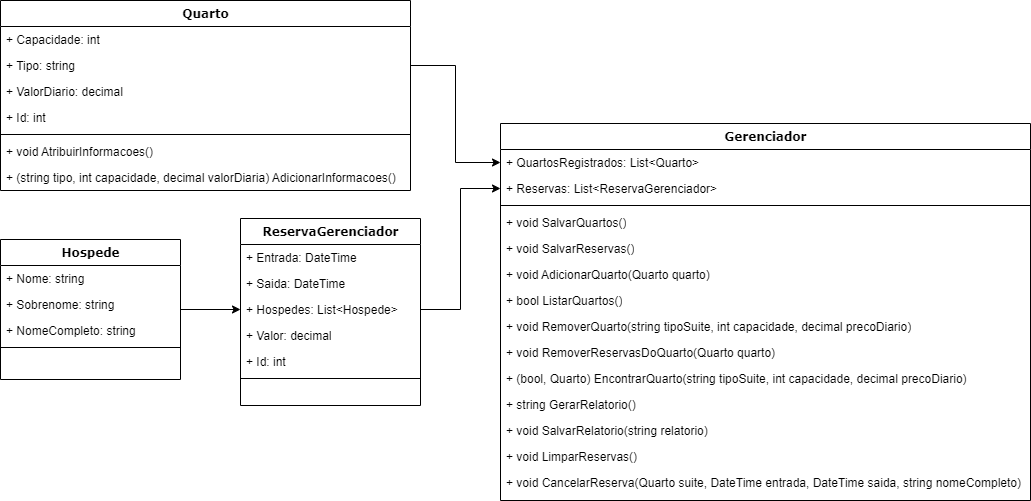

The diagram above was exported from draw.io. Its source (the exported page's mxGraphModel, read from the mxfile embedded in the PNG):
<mxGraphModel dx="2282" dy="1464" grid="1" gridSize="10" guides="1" tooltips="1" connect="1" arrows="1" fold="1" page="1" pageScale="1" pageWidth="1100" pageHeight="850" background="none" math="0" shadow="0">
  <root>
    <mxCell id="0" />
    <mxCell id="1" parent="0" />
    <mxCell id="78961159f06e98e8-17" value="Gerenciador" style="swimlane;html=1;fontStyle=1;align=center;verticalAlign=top;childLayout=stackLayout;horizontal=1;startSize=26;horizontalStack=0;resizeParent=1;resizeLast=0;collapsible=1;marginBottom=0;swimlaneFillColor=#ffffff;rounded=0;shadow=0;comic=0;labelBackgroundColor=none;strokeWidth=1;fillColor=none;fontFamily=Verdana;fontSize=12" parent="1" vertex="1">
      <mxGeometry x="90" y="83" width="530" height="377" as="geometry" />
    </mxCell>
    <mxCell id="78961159f06e98e8-21" value="+ QuartosRegistrados: List&amp;lt;Quarto&amp;gt;" style="text;html=1;strokeColor=none;fillColor=none;align=left;verticalAlign=top;spacingLeft=4;spacingRight=4;whiteSpace=wrap;overflow=hidden;rotatable=0;points=[[0,0.5],[1,0.5]];portConstraint=eastwest;" parent="78961159f06e98e8-17" vertex="1">
      <mxGeometry y="26" width="530" height="26" as="geometry" />
    </mxCell>
    <mxCell id="78961159f06e98e8-23" value="+ Reservas: List&amp;lt;ReservaGerenciador&amp;gt;" style="text;html=1;strokeColor=none;fillColor=none;align=left;verticalAlign=top;spacingLeft=4;spacingRight=4;whiteSpace=wrap;overflow=hidden;rotatable=0;points=[[0,0.5],[1,0.5]];portConstraint=eastwest;" parent="78961159f06e98e8-17" vertex="1">
      <mxGeometry y="52" width="530" height="26" as="geometry" />
    </mxCell>
    <mxCell id="78961159f06e98e8-19" value="" style="line;html=1;strokeWidth=1;fillColor=none;align=left;verticalAlign=middle;spacingTop=-1;spacingLeft=3;spacingRight=3;rotatable=0;labelPosition=right;points=[];portConstraint=eastwest;" parent="78961159f06e98e8-17" vertex="1">
      <mxGeometry y="78" width="530" height="8" as="geometry" />
    </mxCell>
    <mxCell id="78961159f06e98e8-20" value="+ void SalvarQuartos()" style="text;html=1;strokeColor=none;fillColor=none;align=left;verticalAlign=top;spacingLeft=4;spacingRight=4;whiteSpace=wrap;overflow=hidden;rotatable=0;points=[[0,0.5],[1,0.5]];portConstraint=eastwest;" parent="78961159f06e98e8-17" vertex="1">
      <mxGeometry y="86" width="530" height="26" as="geometry" />
    </mxCell>
    <mxCell id="78961159f06e98e8-27" value="+ void SalvarReservas()" style="text;html=1;strokeColor=none;fillColor=none;align=left;verticalAlign=top;spacingLeft=4;spacingRight=4;whiteSpace=wrap;overflow=hidden;rotatable=0;points=[[0,0.5],[1,0.5]];portConstraint=eastwest;" parent="78961159f06e98e8-17" vertex="1">
      <mxGeometry y="112" width="530" height="26" as="geometry" />
    </mxCell>
    <mxCell id="ueBXC0EwCFNE-g0lte6G-1" value="+ void AdicionarQuarto(Quarto quarto)" style="text;html=1;strokeColor=none;fillColor=none;align=left;verticalAlign=top;spacingLeft=4;spacingRight=4;whiteSpace=wrap;overflow=hidden;rotatable=0;points=[[0,0.5],[1,0.5]];portConstraint=eastwest;" vertex="1" parent="78961159f06e98e8-17">
      <mxGeometry y="138" width="530" height="26" as="geometry" />
    </mxCell>
    <mxCell id="ueBXC0EwCFNE-g0lte6G-2" value="+ bool ListarQuartos()" style="text;html=1;strokeColor=none;fillColor=none;align=left;verticalAlign=top;spacingLeft=4;spacingRight=4;whiteSpace=wrap;overflow=hidden;rotatable=0;points=[[0,0.5],[1,0.5]];portConstraint=eastwest;" vertex="1" parent="78961159f06e98e8-17">
      <mxGeometry y="164" width="530" height="26" as="geometry" />
    </mxCell>
    <mxCell id="ueBXC0EwCFNE-g0lte6G-3" value="+ void RemoverQuarto(string tipoSuite, int capacidade, decimal precoDiario)" style="text;html=1;strokeColor=none;fillColor=none;align=left;verticalAlign=top;spacingLeft=4;spacingRight=4;whiteSpace=wrap;overflow=hidden;rotatable=0;points=[[0,0.5],[1,0.5]];portConstraint=eastwest;" vertex="1" parent="78961159f06e98e8-17">
      <mxGeometry y="190" width="530" height="26" as="geometry" />
    </mxCell>
    <mxCell id="ueBXC0EwCFNE-g0lte6G-4" value="+ void RemoverReservasDoQuarto(Quarto quarto)" style="text;html=1;strokeColor=none;fillColor=none;align=left;verticalAlign=top;spacingLeft=4;spacingRight=4;whiteSpace=wrap;overflow=hidden;rotatable=0;points=[[0,0.5],[1,0.5]];portConstraint=eastwest;" vertex="1" parent="78961159f06e98e8-17">
      <mxGeometry y="216" width="530" height="26" as="geometry" />
    </mxCell>
    <mxCell id="ueBXC0EwCFNE-g0lte6G-5" value="+ (bool, Quarto) EncontrarQuarto(string tipoSuite, int capacidade, decimal precoDiario)" style="text;html=1;strokeColor=none;fillColor=none;align=left;verticalAlign=top;spacingLeft=4;spacingRight=4;whiteSpace=wrap;overflow=hidden;rotatable=0;points=[[0,0.5],[1,0.5]];portConstraint=eastwest;" vertex="1" parent="78961159f06e98e8-17">
      <mxGeometry y="242" width="530" height="26" as="geometry" />
    </mxCell>
    <mxCell id="ueBXC0EwCFNE-g0lte6G-6" value="+ string GerarRelatorio()" style="text;html=1;strokeColor=none;fillColor=none;align=left;verticalAlign=top;spacingLeft=4;spacingRight=4;whiteSpace=wrap;overflow=hidden;rotatable=0;points=[[0,0.5],[1,0.5]];portConstraint=eastwest;" vertex="1" parent="78961159f06e98e8-17">
      <mxGeometry y="268" width="530" height="26" as="geometry" />
    </mxCell>
    <mxCell id="ueBXC0EwCFNE-g0lte6G-7" value="+ void SalvarRelatorio(string relatorio)" style="text;html=1;strokeColor=none;fillColor=none;align=left;verticalAlign=top;spacingLeft=4;spacingRight=4;whiteSpace=wrap;overflow=hidden;rotatable=0;points=[[0,0.5],[1,0.5]];portConstraint=eastwest;" vertex="1" parent="78961159f06e98e8-17">
      <mxGeometry y="294" width="530" height="26" as="geometry" />
    </mxCell>
    <mxCell id="ueBXC0EwCFNE-g0lte6G-8" value="+ void LimparReservas()" style="text;html=1;strokeColor=none;fillColor=none;align=left;verticalAlign=top;spacingLeft=4;spacingRight=4;whiteSpace=wrap;overflow=hidden;rotatable=0;points=[[0,0.5],[1,0.5]];portConstraint=eastwest;" vertex="1" parent="78961159f06e98e8-17">
      <mxGeometry y="320" width="530" height="26" as="geometry" />
    </mxCell>
    <mxCell id="ueBXC0EwCFNE-g0lte6G-9" value="+ void CancelarReserva(Quarto suite, DateTime entrada, DateTime saida, string nomeCompleto)" style="text;html=1;strokeColor=none;fillColor=none;align=left;verticalAlign=top;spacingLeft=4;spacingRight=4;whiteSpace=wrap;overflow=hidden;rotatable=0;points=[[0,0.5],[1,0.5]];portConstraint=eastwest;" vertex="1" parent="78961159f06e98e8-17">
      <mxGeometry y="346" width="530" height="26" as="geometry" />
    </mxCell>
    <mxCell id="ueBXC0EwCFNE-g0lte6G-11" value="ReservaGerenciador" style="swimlane;html=1;fontStyle=1;align=center;verticalAlign=top;childLayout=stackLayout;horizontal=1;startSize=26;horizontalStack=0;resizeParent=1;resizeLast=0;collapsible=1;marginBottom=0;swimlaneFillColor=#ffffff;rounded=0;shadow=0;comic=0;labelBackgroundColor=none;strokeWidth=1;fillColor=none;fontFamily=Verdana;fontSize=12" vertex="1" parent="1">
      <mxGeometry x="-170" y="178" width="180" height="187" as="geometry" />
    </mxCell>
    <mxCell id="ueBXC0EwCFNE-g0lte6G-12" value="+ Entrada: DateTime" style="text;html=1;strokeColor=none;fillColor=none;align=left;verticalAlign=top;spacingLeft=4;spacingRight=4;whiteSpace=wrap;overflow=hidden;rotatable=0;points=[[0,0.5],[1,0.5]];portConstraint=eastwest;" vertex="1" parent="ueBXC0EwCFNE-g0lte6G-11">
      <mxGeometry y="26" width="180" height="26" as="geometry" />
    </mxCell>
    <mxCell id="ueBXC0EwCFNE-g0lte6G-13" value="+ Saida: DateTime" style="text;html=1;strokeColor=none;fillColor=none;align=left;verticalAlign=top;spacingLeft=4;spacingRight=4;whiteSpace=wrap;overflow=hidden;rotatable=0;points=[[0,0.5],[1,0.5]];portConstraint=eastwest;" vertex="1" parent="ueBXC0EwCFNE-g0lte6G-11">
      <mxGeometry y="52" width="180" height="26" as="geometry" />
    </mxCell>
    <mxCell id="ueBXC0EwCFNE-g0lte6G-26" value="+ Hospedes: List&amp;lt;Hospede&amp;gt;" style="text;html=1;strokeColor=none;fillColor=none;align=left;verticalAlign=top;spacingLeft=4;spacingRight=4;whiteSpace=wrap;overflow=hidden;rotatable=0;points=[[0,0.5],[1,0.5]];portConstraint=eastwest;" vertex="1" parent="ueBXC0EwCFNE-g0lte6G-11">
      <mxGeometry y="78" width="180" height="26" as="geometry" />
    </mxCell>
    <mxCell id="ueBXC0EwCFNE-g0lte6G-27" value="+ Valor: decimal" style="text;html=1;strokeColor=none;fillColor=none;align=left;verticalAlign=top;spacingLeft=4;spacingRight=4;whiteSpace=wrap;overflow=hidden;rotatable=0;points=[[0,0.5],[1,0.5]];portConstraint=eastwest;" vertex="1" parent="ueBXC0EwCFNE-g0lte6G-11">
      <mxGeometry y="104" width="180" height="26" as="geometry" />
    </mxCell>
    <mxCell id="ueBXC0EwCFNE-g0lte6G-28" value="+ Id: int" style="text;html=1;strokeColor=none;fillColor=none;align=left;verticalAlign=top;spacingLeft=4;spacingRight=4;whiteSpace=wrap;overflow=hidden;rotatable=0;points=[[0,0.5],[1,0.5]];portConstraint=eastwest;" vertex="1" parent="ueBXC0EwCFNE-g0lte6G-11">
      <mxGeometry y="130" width="180" height="26" as="geometry" />
    </mxCell>
    <mxCell id="ueBXC0EwCFNE-g0lte6G-14" value="" style="line;html=1;strokeWidth=1;fillColor=none;align=left;verticalAlign=middle;spacingTop=-1;spacingLeft=3;spacingRight=3;rotatable=0;labelPosition=right;points=[];portConstraint=eastwest;" vertex="1" parent="ueBXC0EwCFNE-g0lte6G-11">
      <mxGeometry y="156" width="180" height="8" as="geometry" />
    </mxCell>
    <mxCell id="ueBXC0EwCFNE-g0lte6G-29" style="edgeStyle=orthogonalEdgeStyle;rounded=0;orthogonalLoop=1;jettySize=auto;html=1;entryX=0;entryY=0.5;entryDx=0;entryDy=0;" edge="1" parent="1" source="ueBXC0EwCFNE-g0lte6G-26" target="78961159f06e98e8-23">
      <mxGeometry relative="1" as="geometry" />
    </mxCell>
    <mxCell id="ueBXC0EwCFNE-g0lte6G-30" value="Quarto" style="swimlane;html=1;fontStyle=1;align=center;verticalAlign=top;childLayout=stackLayout;horizontal=1;startSize=26;horizontalStack=0;resizeParent=1;resizeLast=0;collapsible=1;marginBottom=0;swimlaneFillColor=#ffffff;rounded=0;shadow=0;comic=0;labelBackgroundColor=none;strokeWidth=1;fillColor=none;fontFamily=Verdana;fontSize=12" vertex="1" parent="1">
      <mxGeometry x="-410" y="-40" width="410" height="190" as="geometry" />
    </mxCell>
    <mxCell id="ueBXC0EwCFNE-g0lte6G-31" value="+ Capacidade: int" style="text;html=1;strokeColor=none;fillColor=none;align=left;verticalAlign=top;spacingLeft=4;spacingRight=4;whiteSpace=wrap;overflow=hidden;rotatable=0;points=[[0,0.5],[1,0.5]];portConstraint=eastwest;" vertex="1" parent="ueBXC0EwCFNE-g0lte6G-30">
      <mxGeometry y="26" width="410" height="26" as="geometry" />
    </mxCell>
    <mxCell id="ueBXC0EwCFNE-g0lte6G-32" value="+ Tipo: string" style="text;html=1;strokeColor=none;fillColor=none;align=left;verticalAlign=top;spacingLeft=4;spacingRight=4;whiteSpace=wrap;overflow=hidden;rotatable=0;points=[[0,0.5],[1,0.5]];portConstraint=eastwest;" vertex="1" parent="ueBXC0EwCFNE-g0lte6G-30">
      <mxGeometry y="52" width="410" height="26" as="geometry" />
    </mxCell>
    <mxCell id="ueBXC0EwCFNE-g0lte6G-33" value="+ ValorDiario: decimal" style="text;html=1;strokeColor=none;fillColor=none;align=left;verticalAlign=top;spacingLeft=4;spacingRight=4;whiteSpace=wrap;overflow=hidden;rotatable=0;points=[[0,0.5],[1,0.5]];portConstraint=eastwest;" vertex="1" parent="ueBXC0EwCFNE-g0lte6G-30">
      <mxGeometry y="78" width="410" height="26" as="geometry" />
    </mxCell>
    <mxCell id="ueBXC0EwCFNE-g0lte6G-35" value="+ Id: int" style="text;html=1;strokeColor=none;fillColor=none;align=left;verticalAlign=top;spacingLeft=4;spacingRight=4;whiteSpace=wrap;overflow=hidden;rotatable=0;points=[[0,0.5],[1,0.5]];portConstraint=eastwest;" vertex="1" parent="ueBXC0EwCFNE-g0lte6G-30">
      <mxGeometry y="104" width="410" height="26" as="geometry" />
    </mxCell>
    <mxCell id="ueBXC0EwCFNE-g0lte6G-36" value="" style="line;html=1;strokeWidth=1;fillColor=none;align=left;verticalAlign=middle;spacingTop=-1;spacingLeft=3;spacingRight=3;rotatable=0;labelPosition=right;points=[];portConstraint=eastwest;" vertex="1" parent="ueBXC0EwCFNE-g0lte6G-30">
      <mxGeometry y="130" width="410" height="8" as="geometry" />
    </mxCell>
    <mxCell id="ueBXC0EwCFNE-g0lte6G-38" value="+ void AtribuirInformacoes()" style="text;html=1;strokeColor=none;fillColor=none;align=left;verticalAlign=top;spacingLeft=4;spacingRight=4;whiteSpace=wrap;overflow=hidden;rotatable=0;points=[[0,0.5],[1,0.5]];portConstraint=eastwest;" vertex="1" parent="ueBXC0EwCFNE-g0lte6G-30">
      <mxGeometry y="138" width="410" height="26" as="geometry" />
    </mxCell>
    <mxCell id="ueBXC0EwCFNE-g0lte6G-39" value="+ (string tipo, int capacidade, decimal valorDiaria) AdicionarInformacoes()" style="text;html=1;strokeColor=none;fillColor=none;align=left;verticalAlign=top;spacingLeft=4;spacingRight=4;whiteSpace=wrap;overflow=hidden;rotatable=0;points=[[0,0.5],[1,0.5]];portConstraint=eastwest;" vertex="1" parent="ueBXC0EwCFNE-g0lte6G-30">
      <mxGeometry y="164" width="410" height="26" as="geometry" />
    </mxCell>
    <mxCell id="ueBXC0EwCFNE-g0lte6G-37" style="edgeStyle=orthogonalEdgeStyle;rounded=0;orthogonalLoop=1;jettySize=auto;html=1;entryX=0;entryY=0.5;entryDx=0;entryDy=0;" edge="1" parent="1" source="ueBXC0EwCFNE-g0lte6G-32" target="78961159f06e98e8-21">
      <mxGeometry relative="1" as="geometry" />
    </mxCell>
    <mxCell id="ueBXC0EwCFNE-g0lte6G-47" style="edgeStyle=orthogonalEdgeStyle;rounded=0;orthogonalLoop=1;jettySize=auto;html=1;entryX=0;entryY=0.5;entryDx=0;entryDy=0;" edge="1" parent="1" source="ueBXC0EwCFNE-g0lte6G-40" target="ueBXC0EwCFNE-g0lte6G-26">
      <mxGeometry relative="1" as="geometry" />
    </mxCell>
    <mxCell id="ueBXC0EwCFNE-g0lte6G-40" value="Hospede" style="swimlane;html=1;fontStyle=1;align=center;verticalAlign=top;childLayout=stackLayout;horizontal=1;startSize=26;horizontalStack=0;resizeParent=1;resizeLast=0;collapsible=1;marginBottom=0;swimlaneFillColor=#ffffff;rounded=0;shadow=0;comic=0;labelBackgroundColor=none;strokeWidth=1;fillColor=none;fontFamily=Verdana;fontSize=12" vertex="1" parent="1">
      <mxGeometry x="-410" y="199" width="180" height="140" as="geometry" />
    </mxCell>
    <mxCell id="ueBXC0EwCFNE-g0lte6G-41" value="+ Nome: string" style="text;html=1;strokeColor=none;fillColor=none;align=left;verticalAlign=top;spacingLeft=4;spacingRight=4;whiteSpace=wrap;overflow=hidden;rotatable=0;points=[[0,0.5],[1,0.5]];portConstraint=eastwest;" vertex="1" parent="ueBXC0EwCFNE-g0lte6G-40">
      <mxGeometry y="26" width="180" height="26" as="geometry" />
    </mxCell>
    <mxCell id="ueBXC0EwCFNE-g0lte6G-42" value="+ Sobrenome: string" style="text;html=1;strokeColor=none;fillColor=none;align=left;verticalAlign=top;spacingLeft=4;spacingRight=4;whiteSpace=wrap;overflow=hidden;rotatable=0;points=[[0,0.5],[1,0.5]];portConstraint=eastwest;" vertex="1" parent="ueBXC0EwCFNE-g0lte6G-40">
      <mxGeometry y="52" width="180" height="26" as="geometry" />
    </mxCell>
    <mxCell id="ueBXC0EwCFNE-g0lte6G-43" value="+ NomeCompleto: string" style="text;html=1;strokeColor=none;fillColor=none;align=left;verticalAlign=top;spacingLeft=4;spacingRight=4;whiteSpace=wrap;overflow=hidden;rotatable=0;points=[[0,0.5],[1,0.5]];portConstraint=eastwest;" vertex="1" parent="ueBXC0EwCFNE-g0lte6G-40">
      <mxGeometry y="78" width="180" height="26" as="geometry" />
    </mxCell>
    <mxCell id="ueBXC0EwCFNE-g0lte6G-46" value="" style="line;html=1;strokeWidth=1;fillColor=none;align=left;verticalAlign=middle;spacingTop=-1;spacingLeft=3;spacingRight=3;rotatable=0;labelPosition=right;points=[];portConstraint=eastwest;" vertex="1" parent="ueBXC0EwCFNE-g0lte6G-40">
      <mxGeometry y="104" width="180" height="8" as="geometry" />
    </mxCell>
  </root>
</mxGraphModel>